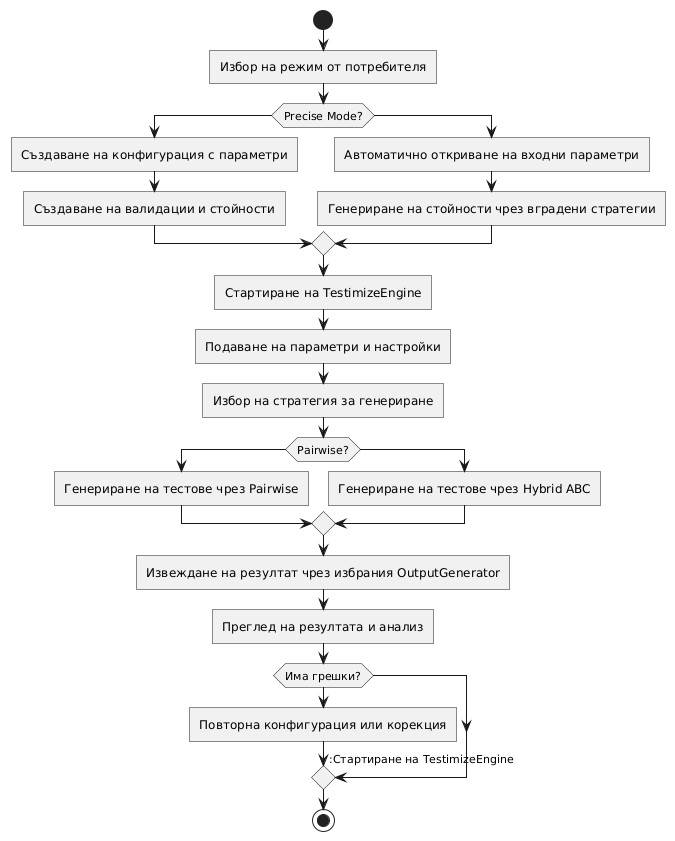

The diagram above was rendered by PlantUML. Its source (embedded in the PNG):
@startuml
skinparam shadowing false
skinparam roundcorner 0
skinparam linetype ortho
skinparam nodesep 80
skinparam ranksep 50

start

:Избор на режим от потребителя;

if (Precise Mode?) then
  :Създаване на конфигурация с параметри;
  :Създаване на валидации и стойности;
else
  :Автоматично откриване на входни параметри;
  :Генериране на стойности чрез вградени стратегии;
endif

:Стартиране на TestimizeEngine;
:Подаване на параметри и настройки;

:Избор на стратегия за генериране;

if (Pairwise?) then
  :Генериране на тестове чрез Pairwise;
else
  :Генериране на тестове чрез Hybrid ABC;
endif

:Извеждане на резултат чрез избрания OutputGenerator;

:Преглед на резултата и анализ;

if (Има грешки?) then
  :Повторна конфигурация или корекция;
  -> :Стартиране на TestimizeEngine;
endif

stop
@enduml